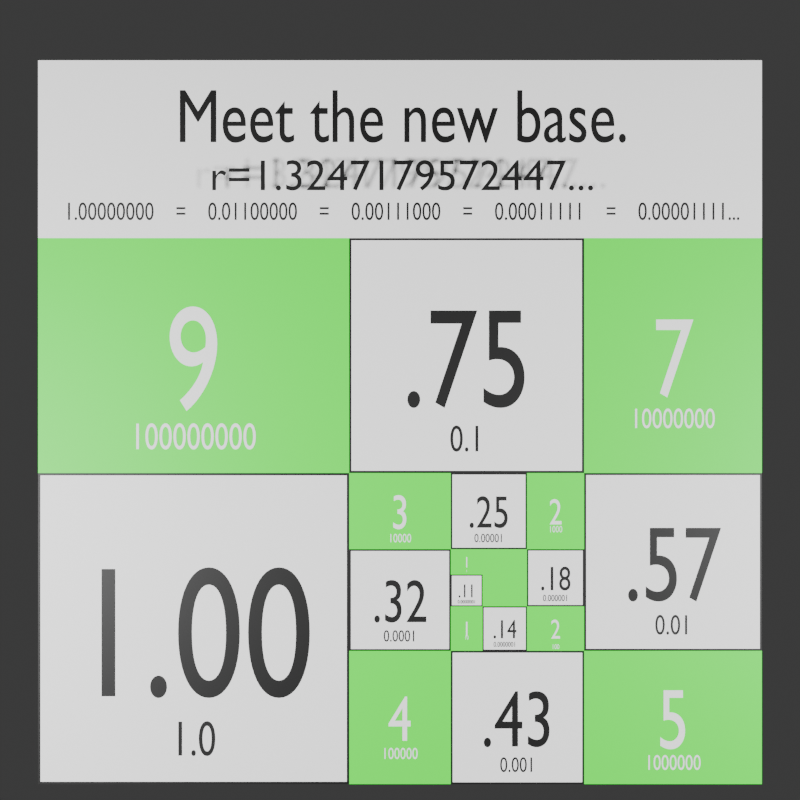 # Source: rho-spiral-squares.blend  (saved by Blender 4.0.36; exported with 4.5.12 LTS)
import bpy
from mathutils import Matrix  # noqa: F401  (used for matrix-valued properties, if any)

bpy.ops.wm.read_factory_settings(use_empty=True)
scene = bpy.context.scene
scene.name = 'Scene'

# ---- collections
col_collection = bpy.data.collections.new('Collection'); scene.collection.children.link(col_collection)

# ---- materials (node trees are filled in below, after node groups)
mat_black = bpy.data.materials.new('black')
mat_black.use_transparent_shadow = False
mat_white = bpy.data.materials.new('white')
mat_white.use_transparent_shadow = False
mat_green = bpy.data.materials.new('green')
mat_green.use_transparent_shadow = False

# ---- material node trees
mat_black.use_nodes = True; mat_black.node_tree.nodes.clear()
_N = mat_black.node_tree.nodes; _L = mat_black.node_tree.links
n0 = _N.new('ShaderNodeBsdfPrincipled'); n0.name = 'Principled BSDF'; n0.location = (10, 300)
n0.inputs[0].default_value = (0.0, 0.0, 0.0, 1.0)
n0.inputs[3].default_value = 1.45
n1 = _N.new('ShaderNodeOutputMaterial'); n1.name = 'Material Output'; n1.location = (300, 300)
_L.new(n0.outputs[0], n1.inputs[0])
n1.is_active_output = True
mat_white.use_nodes = True; mat_white.node_tree.nodes.clear()
_N = mat_white.node_tree.nodes; _L = mat_white.node_tree.links
n0 = _N.new('ShaderNodeBsdfPrincipled'); n0.name = 'Principled BSDF'; n0.location = (10, 300)
n0.inputs[0].default_value = (1.0, 1.0, 1.0, 1.0)
n0.inputs[3].default_value = 1.45
n1 = _N.new('ShaderNodeOutputMaterial'); n1.name = 'Material Output'; n1.location = (300, 300)
_L.new(n0.outputs[0], n1.inputs[0])
n1.is_active_output = True
mat_green.use_nodes = True; mat_green.node_tree.nodes.clear()
_N = mat_green.node_tree.nodes; _L = mat_green.node_tree.links
n0 = _N.new('ShaderNodeBsdfPrincipled'); n0.name = 'Principled BSDF'; n0.location = (10, 300)
n0.inputs[0].default_value = (0.0, 1.0, 0.0, 1.0)
n0.inputs[3].default_value = 1.45
n1 = _N.new('ShaderNodeOutputMaterial'); n1.name = 'Material Output'; n1.location = (300, 300)
_L.new(n0.outputs[0], n1.inputs[0])
n1.is_active_output = True

# ---- world
world_world = bpy.data.worlds.new('World'); scene.world = world_world
world_world.use_nodes = True; world_world.node_tree.nodes.clear()
_N = world_world.node_tree.nodes; _L = world_world.node_tree.links
n0 = _N.new('ShaderNodeOutputWorld'); n0.name = 'World Output'; n0.location = (300, 300)
n1 = _N.new('ShaderNodeBackground'); n1.name = 'Background'; n1.location = (10, 300)
n1.inputs[0].default_value = (0.05088, 0.05088, 0.05088, 1.0)
_L.new(n1.outputs[0], n0.inputs[0])
n0.is_active_output = True
world_world.color = (0.05088, 0.05088, 0.05088)
world_world.use_sun_shadow = False
world_world.sun_shadow_jitter_overblur = 0.0

# ---- cameras
cam_camera_001 = bpy.data.cameras.new('Camera.001')

# ---- lights
light_area = bpy.data.lights.new('Area', 'AREA')
light_area.transmission_factor = 0.0
light_area.energy = 300.0
light_area.shadow_maximum_resolution = 0.006
light_area.use_absolute_resolution = True
light_area.size = 1.0
light_area.size_y = 1.0
light_area_001 = bpy.data.lights.new('Area.001', 'AREA')
light_area_001.transmission_factor = 0.0
light_area_001.energy = 300.0
light_area_001.shadow_maximum_resolution = 0.006
light_area_001.use_absolute_resolution = True
light_area_001.size = 1.0
light_area_001.size_y = 1.0

# ---- meshes
me_plane = bpy.data.meshes.new('Plane')
me_plane.from_pydata([(-0.5, -0.5, 0.0), (0.5, -0.5, 0.0), (-0.5, 0.5, 0.0), (0.5, 0.5, 0.0)], [], [(0, 1, 3, 2)])
_uv = me_plane.uv_layers.new(name='UVMap')
_uv.uv.foreach_set('vector', [0.0, 0.0, 1.0, 0.0, 1.0, 1.0, 0.0, 1.0])
me_plane.materials.append(mat_white)
me_plane.update()
me_plane_001 = bpy.data.meshes.new('Plane.001')
me_plane_001.from_pydata([(-0.5, -0.5, 0.0), (0.5, -0.5, 0.0), (-0.5, 0.5, 0.0), (0.5, 0.5, 0.0)], [], [(0, 1, 3, 2)])
_uv = me_plane_001.uv_layers.new(name='UVMap')
_uv.uv.foreach_set('vector', [0.0, 0.0, 1.0, 0.0, 1.0, 1.0, 0.0, 1.0])
me_plane_001.materials.append(mat_green)
me_plane_001.update()
me_plane_002 = bpy.data.meshes.new('Plane.002')
me_plane_002.from_pydata([(-0.05, -0.05, 0.0), (0.05, -0.05, 0.0), (-0.05, 0.05, 0.0), (0.05, 0.05, 0.0)], [], [(0, 1, 3, 2)])
_uv = me_plane_002.uv_layers.new(name='UVMap')
_uv.uv.foreach_set('vector', [0.0, 0.0, 1.0, 0.0, 1.0, 1.0, 0.0, 1.0])
me_plane_002.materials.append(mat_black)
me_plane_002.update()
me_plane_003 = bpy.data.meshes.new('Plane.003')
me_plane_003.from_pydata([(-0.0465, -0.0465, 0.0), (0.0465, -0.0465, 0.0), (-0.0465, 0.0465, 0.0), (0.0465, 0.0465, 0.0)], [], [(0, 1, 3, 2)])
_uv = me_plane_003.uv_layers.new(name='UVMap')
_uv.uv.foreach_set('vector', [0.0, 0.0, 1.0, 0.0, 1.0, 1.0, 0.0, 1.0])
me_plane_003.materials.append(mat_white)
me_plane_003.update()
me_plane_004 = bpy.data.meshes.new('Plane.004')
me_plane_004.from_pydata([(-0.07, -0.07, 0.0), (0.07, -0.07, 0.0), (-0.07, 0.07, 0.0), (0.07, 0.07, 0.0)], [], [(0, 1, 3, 2)])
_uv = me_plane_004.uv_layers.new(name='UVMap')
_uv.uv.foreach_set('vector', [0.0, 0.0, 1.0, 0.0, 1.0, 1.0, 0.0, 1.0])
me_plane_004.materials.append(mat_black)
me_plane_004.update()
me_plane_005 = bpy.data.meshes.new('Plane.005')
me_plane_005.from_pydata([(-0.066, -0.066, 0.0), (0.066, -0.066, 0.0), (-0.066, 0.066, 0.0), (0.066, 0.066, 0.0)], [], [(0, 1, 3, 2)])
_uv = me_plane_005.uv_layers.new(name='UVMap')
_uv.uv.foreach_set('vector', [0.0, 0.0, 1.0, 0.0, 1.0, 1.0, 0.0, 1.0])
me_plane_005.materials.append(mat_white)
me_plane_005.update()
me_plane_006 = bpy.data.meshes.new('Plane.006')
me_plane_006.from_pydata([(-0.09, -0.09, 0.0), (0.09, -0.09, 0.0), (-0.09, 0.09, 0.0), (0.09, 0.09, 0.0)], [], [(0, 1, 3, 2)])
_uv = me_plane_006.uv_layers.new(name='UVMap')
_uv.uv.foreach_set('vector', [0.0, 0.0, 1.0, 0.0, 1.0, 1.0, 0.0, 1.0])
me_plane_006.materials.append(mat_black)
me_plane_006.update()
me_plane_007 = bpy.data.meshes.new('Plane.007')
me_plane_007.from_pydata([(-0.0855, -0.0855, 0.0), (0.0855, -0.0855, 0.0), (-0.0855, 0.0855, 0.0), (0.0855, 0.0855, 0.0)], [], [(0, 1, 3, 2)])
_uv = me_plane_007.uv_layers.new(name='UVMap')
_uv.uv.foreach_set('vector', [0.0, 0.0, 1.0, 0.0, 1.0, 1.0, 0.0, 1.0])
me_plane_007.materials.append(mat_white)
me_plane_007.update()
me_plane_008 = bpy.data.meshes.new('Plane.008')
me_plane_008.from_pydata([(-0.12, -0.12, 0.0), (0.12, -0.12, 0.0), (-0.12, 0.12, 0.0), (0.12, 0.12, 0.0)], [], [(0, 1, 3, 2)])
_uv = me_plane_008.uv_layers.new(name='UVMap')
_uv.uv.foreach_set('vector', [0.0, 0.0, 1.0, 0.0, 1.0, 1.0, 0.0, 1.0])
me_plane_008.materials.append(mat_black)
me_plane_008.update()
me_plane_009 = bpy.data.meshes.new('Plane.009')
me_plane_009.from_pydata([(-0.115, -0.115, 0.0), (0.115, -0.115, 0.0), (-0.115, 0.115, 0.0), (0.115, 0.115, 0.0)], [], [(0, 1, 3, 2)])
_uv = me_plane_009.uv_layers.new(name='UVMap')
_uv.uv.foreach_set('vector', [0.0, 0.0, 1.0, 0.0, 1.0, 1.0, 0.0, 1.0])
me_plane_009.materials.append(mat_white)
me_plane_009.update()
me_plane_010 = bpy.data.meshes.new('Plane.010')
me_plane_010.from_pydata([(-0.16, -0.16, 0.0), (0.16, -0.16, 0.0), (-0.16, 0.16, 0.0), (0.16, 0.16, 0.0)], [], [(0, 1, 3, 2)])
_uv = me_plane_010.uv_layers.new(name='UVMap')
_uv.uv.foreach_set('vector', [0.0, 0.0, 1.0, 0.0, 1.0, 1.0, 0.0, 1.0])
me_plane_010.materials.append(mat_black)
me_plane_010.update()
me_plane_011 = bpy.data.meshes.new('Plane.011')
me_plane_011.from_pydata([(-0.1545, -0.1545, 0.0), (0.1545, -0.1545, 0.0), (-0.1545, 0.1545, 0.0), (0.1545, 0.1545, 0.0)], [], [(0, 1, 3, 2)])
_uv = me_plane_011.uv_layers.new(name='UVMap')
_uv.uv.foreach_set('vector', [0.0, 0.0, 1.0, 0.0, 1.0, 1.0, 0.0, 1.0])
me_plane_011.materials.append(mat_white)
me_plane_011.update()
me_plane_012 = bpy.data.meshes.new('Plane.012')
me_plane_012.from_pydata([(-0.21, -0.21, 0.0), (0.21, -0.21, 0.0), (-0.21, 0.21, 0.0), (0.21, 0.21, 0.0)], [], [(0, 1, 3, 2)])
_uv = me_plane_012.uv_layers.new(name='UVMap')
_uv.uv.foreach_set('vector', [0.0, 0.0, 1.0, 0.0, 1.0, 1.0, 0.0, 1.0])
me_plane_012.materials.append(mat_black)
me_plane_012.update()
me_plane_013 = bpy.data.meshes.new('Plane.013')
me_plane_013.from_pydata([(-0.204, -0.204, 0.0), (0.204, -0.204, 0.0), (-0.204, 0.204, 0.0), (0.204, 0.204, 0.0)], [], [(0, 1, 3, 2)])
_uv = me_plane_013.uv_layers.new(name='UVMap')
_uv.uv.foreach_set('vector', [0.0, 0.0, 1.0, 0.0, 1.0, 1.0, 0.0, 1.0])
me_plane_013.materials.append(mat_white)
me_plane_013.update()
me_plane_014 = bpy.data.meshes.new('Plane.014')
me_plane_014.from_pydata([(-0.28, -0.28, 0.0), (0.28, -0.28, 0.0), (-0.28, 0.28, 0.0), (0.28, 0.28, 0.0)], [], [(0, 1, 3, 2)])
_uv = me_plane_014.uv_layers.new(name='UVMap')
_uv.uv.foreach_set('vector', [0.0, 0.0, 1.0, 0.0, 1.0, 1.0, 0.0, 1.0])
me_plane_014.materials.append(mat_black)
me_plane_014.update()
me_plane_015 = bpy.data.meshes.new('Plane.015')
me_plane_015.from_pydata([(-0.2735, -0.2735, 0.0), (0.2735, -0.2735, 0.0), (-0.2735, 0.2735, 0.0), (0.2735, 0.2735, 0.0)], [], [(0, 1, 3, 2)])
_uv = me_plane_015.uv_layers.new(name='UVMap')
_uv.uv.foreach_set('vector', [0.0, 0.0, 1.0, 0.0, 1.0, 1.0, 0.0, 1.0])
me_plane_015.materials.append(mat_white)
me_plane_015.update()
me_plane_016 = bpy.data.meshes.new('Plane.016')
me_plane_016.from_pydata([(-0.37, -0.37, 0.0), (0.37, -0.37, 0.0), (-0.37, 0.37, 0.0), (0.37, 0.37, 0.0)], [], [(0, 1, 3, 2)])
_uv = me_plane_016.uv_layers.new(name='UVMap')
_uv.uv.foreach_set('vector', [0.0, 0.0, 1.0, 0.0, 1.0, 1.0, 0.0, 1.0])
me_plane_016.materials.append(mat_black)
me_plane_016.update()
me_plane_017 = bpy.data.meshes.new('Plane.017')
me_plane_017.from_pydata([(-0.363, -0.363, 0.0), (0.363, -0.363, 0.0), (-0.363, 0.363, 0.0), (0.363, 0.363, 0.0)], [], [(0, 1, 3, 2)])
_uv = me_plane_017.uv_layers.new(name='UVMap')
_uv.uv.foreach_set('vector', [0.0, 0.0, 1.0, 0.0, 1.0, 1.0, 0.0, 1.0])
me_plane_017.materials.append(mat_white)
me_plane_017.update()
me_plane_018 = bpy.data.meshes.new('Plane.018')
me_plane_018.from_pydata([(-0.49, -0.49, 0.0), (0.49, -0.49, 0.0), (-0.49, 0.49, 0.0), (0.49, 0.49, 0.0)], [], [(0, 1, 3, 2)])
_uv = me_plane_018.uv_layers.new(name='UVMap')
_uv.uv.foreach_set('vector', [0.0, 0.0, 1.0, 0.0, 1.0, 1.0, 0.0, 1.0])
me_plane_018.materials.append(mat_black)
me_plane_018.update()
me_plane_019 = bpy.data.meshes.new('Plane.019')
me_plane_019.from_pydata([(-0.4825, -0.4825, 0.0), (0.4825, -0.4825, 0.0), (-0.4825, 0.4825, 0.0), (0.4825, 0.4825, 0.0)], [], [(0, 1, 3, 2)])
_uv = me_plane_019.uv_layers.new(name='UVMap')
_uv.uv.foreach_set('vector', [0.0, 0.0, 1.0, 0.0, 1.0, 1.0, 0.0, 1.0])
me_plane_019.materials.append(mat_white)
me_plane_019.update()

# ---- curves / text
txt_objectsize = bpy.data.curves.new('objectSize', 'FONT')
txt_objectsize.dimensions = '2D'
txt_objectsize.body = 'Meet the new base.'
txt_objectsize.materials.append(mat_black)
txt_objectsize.align_x = 'CENTER'
txt_objectsize.align_y = 'CENTER'
txt_objectsize_001 = bpy.data.curves.new('objectSize.001', 'FONT')
txt_objectsize_001.dimensions = '2D'
txt_objectsize_001.body = '1.00000000    =    0.01100000    =    0.00111000    =    0.00011111    =    0.00001111...'
txt_objectsize_001.materials.append(mat_black)
txt_objectsize_001.align_x = 'CENTER'
txt_objectsize_001.align_y = 'CENTER'
txt_objectsize_002 = bpy.data.curves.new('objectSize.002', 'FONT')
txt_objectsize_002.dimensions = '2D'
txt_objectsize_002.body = '.11'
txt_objectsize_002.materials.append(mat_black)
txt_objectsize_002.align_x = 'CENTER'
txt_objectsize_002.align_y = 'CENTER'
txt_objectsize_003 = bpy.data.curves.new('objectSize.003', 'FONT')
txt_objectsize_003.dimensions = '2D'
txt_objectsize_003.body = '0.00000001'
txt_objectsize_003.materials.append(mat_black)
txt_objectsize_003.align_x = 'CENTER'
txt_objectsize_003.align_y = 'CENTER'
txt_objectsize_004 = bpy.data.curves.new('objectSize.004', 'FONT')
txt_objectsize_004.dimensions = '2D'
txt_objectsize_004.body = '.14'
txt_objectsize_004.materials.append(mat_black)
txt_objectsize_004.align_x = 'CENTER'
txt_objectsize_004.align_y = 'CENTER'
txt_objectsize_005 = bpy.data.curves.new('objectSize.005', 'FONT')
txt_objectsize_005.dimensions = '2D'
txt_objectsize_005.body = '0.0000001'
txt_objectsize_005.materials.append(mat_black)
txt_objectsize_005.align_x = 'CENTER'
txt_objectsize_005.align_y = 'CENTER'
txt_objectsize_006 = bpy.data.curves.new('objectSize.006', 'FONT')
txt_objectsize_006.dimensions = '2D'
txt_objectsize_006.body = '.18'
txt_objectsize_006.materials.append(mat_black)
txt_objectsize_006.align_x = 'CENTER'
txt_objectsize_006.align_y = 'CENTER'
txt_objectsize_007 = bpy.data.curves.new('objectSize.007', 'FONT')
txt_objectsize_007.dimensions = '2D'
txt_objectsize_007.body = '0.000001'
txt_objectsize_007.materials.append(mat_black)
txt_objectsize_007.align_x = 'CENTER'
txt_objectsize_007.align_y = 'CENTER'
txt_objectsize_008 = bpy.data.curves.new('objectSize.008', 'FONT')
txt_objectsize_008.dimensions = '2D'
txt_objectsize_008.body = '.25'
txt_objectsize_008.materials.append(mat_black)
txt_objectsize_008.align_x = 'CENTER'
txt_objectsize_008.align_y = 'CENTER'
txt_objectsize_009 = bpy.data.curves.new('objectSize.009', 'FONT')
txt_objectsize_009.dimensions = '2D'
txt_objectsize_009.body = '0.00001'
txt_objectsize_009.materials.append(mat_black)
txt_objectsize_009.align_x = 'CENTER'
txt_objectsize_009.align_y = 'CENTER'
txt_objectsize_010 = bpy.data.curves.new('objectSize.010', 'FONT')
txt_objectsize_010.dimensions = '2D'
txt_objectsize_010.body = '.32'
txt_objectsize_010.materials.append(mat_black)
txt_objectsize_010.align_x = 'CENTER'
txt_objectsize_010.align_y = 'CENTER'
txt_objectsize_011 = bpy.data.curves.new('objectSize.011', 'FONT')
txt_objectsize_011.dimensions = '2D'
txt_objectsize_011.body = '0.0001'
txt_objectsize_011.materials.append(mat_black)
txt_objectsize_011.align_x = 'CENTER'
txt_objectsize_011.align_y = 'CENTER'
txt_objectsize_012 = bpy.data.curves.new('objectSize.012', 'FONT')
txt_objectsize_012.dimensions = '2D'
txt_objectsize_012.body = '.43'
txt_objectsize_012.materials.append(mat_black)
txt_objectsize_012.align_x = 'CENTER'
txt_objectsize_012.align_y = 'CENTER'
txt_objectsize_013 = bpy.data.curves.new('objectSize.013', 'FONT')
txt_objectsize_013.dimensions = '2D'
txt_objectsize_013.body = '0.001'
txt_objectsize_013.materials.append(mat_black)
txt_objectsize_013.align_x = 'CENTER'
txt_objectsize_013.align_y = 'CENTER'
txt_objectsize_014 = bpy.data.curves.new('objectSize.014', 'FONT')
txt_objectsize_014.dimensions = '2D'
txt_objectsize_014.body = '.57'
txt_objectsize_014.materials.append(mat_black)
txt_objectsize_014.align_x = 'CENTER'
txt_objectsize_014.align_y = 'CENTER'
txt_objectsize_015 = bpy.data.curves.new('objectSize.015', 'FONT')
txt_objectsize_015.dimensions = '2D'
txt_objectsize_015.body = '0.01'
txt_objectsize_015.materials.append(mat_black)
txt_objectsize_015.align_x = 'CENTER'
txt_objectsize_015.align_y = 'CENTER'
txt_objectsize_016 = bpy.data.curves.new('objectSize.016', 'FONT')
txt_objectsize_016.dimensions = '2D'
txt_objectsize_016.body = '.75'
txt_objectsize_016.materials.append(mat_black)
txt_objectsize_016.align_x = 'CENTER'
txt_objectsize_016.align_y = 'CENTER'
txt_objectsize_017 = bpy.data.curves.new('objectSize.017', 'FONT')
txt_objectsize_017.dimensions = '2D'
txt_objectsize_017.body = '0.1'
txt_objectsize_017.materials.append(mat_black)
txt_objectsize_017.align_x = 'CENTER'
txt_objectsize_017.align_y = 'CENTER'
txt_objectsize_018 = bpy.data.curves.new('objectSize.018', 'FONT')
txt_objectsize_018.dimensions = '2D'
txt_objectsize_018.body = '1.00'
txt_objectsize_018.materials.append(mat_black)
txt_objectsize_018.align_x = 'CENTER'
txt_objectsize_018.align_y = 'CENTER'
txt_objectsize_019 = bpy.data.curves.new('objectSize.019', 'FONT')
txt_objectsize_019.dimensions = '2D'
txt_objectsize_019.body = '1.0'
txt_objectsize_019.materials.append(mat_black)
txt_objectsize_019.align_x = 'CENTER'
txt_objectsize_019.align_y = 'CENTER'
txt_rho = bpy.data.curves.new('rho', 'FONT')
txt_rho.dimensions = '2D'
txt_rho.body = 'r=1.3247179572447...'
txt_rho.materials.append(mat_black)
txt_rho.align_x = 'CENTER'
txt_rho.align_y = 'CENTER'
txt_objectsize_020 = bpy.data.curves.new('objectSize.020', 'FONT')
txt_objectsize_020.dimensions = '2D'
txt_objectsize_020.body = '1'
txt_objectsize_020.materials.append(mat_white)
txt_objectsize_020.align_x = 'CENTER'
txt_objectsize_020.align_y = 'CENTER'
txt_objectsize_021 = bpy.data.curves.new('objectSize.021', 'FONT')
txt_objectsize_021.dimensions = '2D'
txt_objectsize_021.body = '1'
txt_objectsize_021.materials.append(mat_white)
txt_objectsize_021.align_x = 'CENTER'
txt_objectsize_021.align_y = 'CENTER'
txt_objectsize_022 = bpy.data.curves.new('objectSize.022', 'FONT')
txt_objectsize_022.dimensions = '2D'
txt_objectsize_022.body = '1'
txt_objectsize_022.materials.append(mat_white)
txt_objectsize_022.align_x = 'CENTER'
txt_objectsize_022.align_y = 'CENTER'
txt_objectsize_023 = bpy.data.curves.new('objectSize.023', 'FONT')
txt_objectsize_023.dimensions = '2D'
txt_objectsize_023.body = '10'
txt_objectsize_023.materials.append(mat_white)
txt_objectsize_023.align_x = 'CENTER'
txt_objectsize_023.align_y = 'CENTER'
txt_objectsize_024 = bpy.data.curves.new('objectSize.024', 'FONT')
txt_objectsize_024.dimensions = '2D'
txt_objectsize_024.body = '2'
txt_objectsize_024.materials.append(mat_white)
txt_objectsize_024.align_x = 'CENTER'
txt_objectsize_024.align_y = 'CENTER'
txt_objectsize_025 = bpy.data.curves.new('objectSize.025', 'FONT')
txt_objectsize_025.dimensions = '2D'
txt_objectsize_025.body = '100'
txt_objectsize_025.materials.append(mat_white)
txt_objectsize_025.align_x = 'CENTER'
txt_objectsize_025.align_y = 'CENTER'
txt_objectsize_026 = bpy.data.curves.new('objectSize.026', 'FONT')
txt_objectsize_026.dimensions = '2D'
txt_objectsize_026.body = '2'
txt_objectsize_026.materials.append(mat_white)
txt_objectsize_026.align_x = 'CENTER'
txt_objectsize_026.align_y = 'CENTER'
txt_objectsize_027 = bpy.data.curves.new('objectSize.027', 'FONT')
txt_objectsize_027.dimensions = '2D'
txt_objectsize_027.body = '1000'
txt_objectsize_027.materials.append(mat_white)
txt_objectsize_027.align_x = 'CENTER'
txt_objectsize_027.align_y = 'CENTER'
txt_objectsize_028 = bpy.data.curves.new('objectSize.028', 'FONT')
txt_objectsize_028.dimensions = '2D'
txt_objectsize_028.body = '3'
txt_objectsize_028.materials.append(mat_white)
txt_objectsize_028.align_x = 'CENTER'
txt_objectsize_028.align_y = 'CENTER'
txt_objectsize_029 = bpy.data.curves.new('objectSize.029', 'FONT')
txt_objectsize_029.dimensions = '2D'
txt_objectsize_029.body = '10000'
txt_objectsize_029.materials.append(mat_white)
txt_objectsize_029.align_x = 'CENTER'
txt_objectsize_029.align_y = 'CENTER'
txt_objectsize_030 = bpy.data.curves.new('objectSize.030', 'FONT')
txt_objectsize_030.dimensions = '2D'
txt_objectsize_030.body = '4'
txt_objectsize_030.materials.append(mat_white)
txt_objectsize_030.align_x = 'CENTER'
txt_objectsize_030.align_y = 'CENTER'
txt_objectsize_031 = bpy.data.curves.new('objectSize.031', 'FONT')
txt_objectsize_031.dimensions = '2D'
txt_objectsize_031.body = '100000'
txt_objectsize_031.materials.append(mat_white)
txt_objectsize_031.align_x = 'CENTER'
txt_objectsize_031.align_y = 'CENTER'
txt_objectsize_032 = bpy.data.curves.new('objectSize.032', 'FONT')
txt_objectsize_032.dimensions = '2D'
txt_objectsize_032.body = '5'
txt_objectsize_032.materials.append(mat_white)
txt_objectsize_032.align_x = 'CENTER'
txt_objectsize_032.align_y = 'CENTER'
txt_objectsize_033 = bpy.data.curves.new('objectSize.033', 'FONT')
txt_objectsize_033.dimensions = '2D'
txt_objectsize_033.body = '1000000'
txt_objectsize_033.materials.append(mat_white)
txt_objectsize_033.align_x = 'CENTER'
txt_objectsize_033.align_y = 'CENTER'
txt_objectsize_034 = bpy.data.curves.new('objectSize.034', 'FONT')
txt_objectsize_034.dimensions = '2D'
txt_objectsize_034.body = '7'
txt_objectsize_034.materials.append(mat_white)
txt_objectsize_034.align_x = 'CENTER'
txt_objectsize_034.align_y = 'CENTER'
txt_objectsize_035 = bpy.data.curves.new('objectSize.035', 'FONT')
txt_objectsize_035.dimensions = '2D'
txt_objectsize_035.body = '10000000'
txt_objectsize_035.materials.append(mat_white)
txt_objectsize_035.align_x = 'CENTER'
txt_objectsize_035.align_y = 'CENTER'
txt_objectsize_036 = bpy.data.curves.new('objectSize.036', 'FONT')
txt_objectsize_036.dimensions = '2D'
txt_objectsize_036.body = '9'
txt_objectsize_036.materials.append(mat_white)
txt_objectsize_036.align_x = 'CENTER'
txt_objectsize_036.align_y = 'CENTER'
txt_objectsize_037 = bpy.data.curves.new('objectSize.037', 'FONT')
txt_objectsize_037.dimensions = '2D'
txt_objectsize_037.body = '100000000'
txt_objectsize_037.materials.append(mat_white)
txt_objectsize_037.align_x = 'CENTER'
txt_objectsize_037.align_y = 'CENTER'

# ---- objects
ob_font_object = bpy.data.objects.new('Font Object', txt_objectsize)
ob_font_object_001 = bpy.data.objects.new('Font Object.001', txt_objectsize_001)
ob_font_object_002 = bpy.data.objects.new('Font Object.002', txt_objectsize_002)
ob_font_object_003 = bpy.data.objects.new('Font Object.003', txt_objectsize_003)
ob_font_object_004 = bpy.data.objects.new('Font Object.004', txt_objectsize_004)
ob_font_object_005 = bpy.data.objects.new('Font Object.005', txt_objectsize_005)
ob_font_object_006 = bpy.data.objects.new('Font Object.006', txt_objectsize_006)
ob_font_object_007 = bpy.data.objects.new('Font Object.007', txt_objectsize_007)
ob_font_object_008 = bpy.data.objects.new('Font Object.008', txt_objectsize_008)
ob_font_object_009 = bpy.data.objects.new('Font Object.009', txt_objectsize_009)
ob_font_object_010 = bpy.data.objects.new('Font Object.010', txt_objectsize_010)
ob_font_object_011 = bpy.data.objects.new('Font Object.011', txt_objectsize_011)
ob_font_object_012 = bpy.data.objects.new('Font Object.012', txt_objectsize_012)
ob_font_object_013 = bpy.data.objects.new('Font Object.013', txt_objectsize_013)
ob_font_object_014 = bpy.data.objects.new('Font Object.014', txt_objectsize_014)
ob_font_object_015 = bpy.data.objects.new('Font Object.015', txt_objectsize_015)
ob_font_object_016 = bpy.data.objects.new('Font Object.016', txt_objectsize_016)
ob_font_object_017 = bpy.data.objects.new('Font Object.017', txt_objectsize_017)
ob_font_object_018 = bpy.data.objects.new('Font Object.018', txt_objectsize_018)
ob_font_object_019 = bpy.data.objects.new('Font Object.019', txt_objectsize_019)
ob_greek_symbol = bpy.data.objects.new('Greek Symbol', txt_rho)
ob_font_object_020 = bpy.data.objects.new('Font Object.020', txt_objectsize_020)
ob_font_object_021 = bpy.data.objects.new('Font Object.021', txt_objectsize_021)
ob_font_object_022 = bpy.data.objects.new('Font Object.022', txt_objectsize_022)
ob_font_object_023 = bpy.data.objects.new('Font Object.023', txt_objectsize_023)
ob_font_object_024 = bpy.data.objects.new('Font Object.024', txt_objectsize_024)
ob_font_object_025 = bpy.data.objects.new('Font Object.025', txt_objectsize_025)
ob_font_object_026 = bpy.data.objects.new('Font Object.026', txt_objectsize_026)
ob_font_object_027 = bpy.data.objects.new('Font Object.027', txt_objectsize_027)
ob_font_object_028 = bpy.data.objects.new('Font Object.028', txt_objectsize_028)
ob_font_object_029 = bpy.data.objects.new('Font Object.029', txt_objectsize_029)
ob_font_object_030 = bpy.data.objects.new('Font Object.030', txt_objectsize_030)
ob_font_object_031 = bpy.data.objects.new('Font Object.031', txt_objectsize_031)
ob_font_object_032 = bpy.data.objects.new('Font Object.032', txt_objectsize_032)
ob_font_object_033 = bpy.data.objects.new('Font Object.033', txt_objectsize_033)
ob_font_object_034 = bpy.data.objects.new('Font Object.034', txt_objectsize_034)
ob_font_object_035 = bpy.data.objects.new('Font Object.035', txt_objectsize_035)
ob_font_object_036 = bpy.data.objects.new('Font Object.036', txt_objectsize_036)
ob_font_object_037 = bpy.data.objects.new('Font Object.037', txt_objectsize_037)
ob_heading_background = bpy.data.objects.new('heading_background', me_plane)
ob_camera = bpy.data.objects.new('Camera', cam_camera_001)
ob_area = bpy.data.objects.new('Area', light_area)
ob_area_001 = bpy.data.objects.new('Area.001', light_area_001)
ob_background = bpy.data.objects.new('background', me_plane_001)
ob_square_5 = bpy.data.objects.new('square-5', me_plane_002)
ob_square_5_mask = bpy.data.objects.new('square-5-mask', me_plane_003)
ob_square_6 = bpy.data.objects.new('square-6', me_plane_004)
ob_square_6_mask = bpy.data.objects.new('square-6-mask', me_plane_005)
ob_square_7 = bpy.data.objects.new('square-7', me_plane_006)
ob_square_7_mask = bpy.data.objects.new('square-7-mask', me_plane_007)
ob_square_8 = bpy.data.objects.new('square-8', me_plane_008)
ob_square_8_mask = bpy.data.objects.new('square-8-mask', me_plane_009)
ob_square_9 = bpy.data.objects.new('square-9', me_plane_010)
ob_square_9_mask = bpy.data.objects.new('square-9-mask', me_plane_011)
ob_square_10 = bpy.data.objects.new('square-10', me_plane_012)
ob_square_10_mask = bpy.data.objects.new('square-10-mask', me_plane_013)
ob_square_11 = bpy.data.objects.new('square-11', me_plane_014)
ob_square_11_mask = bpy.data.objects.new('square-11-mask', me_plane_015)
ob_square_12 = bpy.data.objects.new('square-12', me_plane_016)
ob_square_12_mask = bpy.data.objects.new('square-12-mask', me_plane_017)
ob_square_13 = bpy.data.objects.new('square-13', me_plane_018)
ob_square_13_mask = bpy.data.objects.new('square-13-mask', me_plane_019)

# ---- transforms, parenting, visibility, modifiers, constraints
ob_font_object.location = (-0.303, 1.444, 0.001)
ob_font_object.scale = (0.18, 0.24, 1.0)
ob_font_object_001.location = (-0.303, 1.151, 0.001)
ob_font_object_001.scale = (0.06, 0.08, 1.0)
ob_font_object_002.location = (-0.1, -0.04375, 0.001)
ob_font_object_002.scale = (0.045, 0.06, 1.0)
ob_font_object_003.location = (-0.1, -0.076, 0.001)
ob_font_object_003.scale = (0.012, 0.016, 1.0)
ob_font_object_004.location = (0.02, -0.1653, 0.001)
ob_font_object_004.scale = (0.063, 0.084, 1.0)
ob_font_object_005.location = (0.02, -0.2104, 0.001)
ob_font_object_005.scale = (0.0168, 0.0224, 1.0)
ob_font_object_006.location = (0.18, -0.00675, 0.001)
ob_font_object_006.scale = (0.081, 0.108, 1.0)
ob_font_object_007.location = (0.18, -0.0648, 0.001)
ob_font_object_007.scale = (0.0216, 0.0288, 1.0)
ob_font_object_008.location = (-0.03, 0.201, 0.001)
ob_font_object_008.scale = (0.108, 0.144, 1.0)
ob_font_object_009.location = (-0.03, 0.1236, 0.001)
ob_font_object_009.scale = (0.0288, 0.0384, 1.0)
ob_font_object_010.location = (-0.31, -0.082, 0.001)
ob_font_object_010.scale = (0.144, 0.192, 1.0)
ob_font_object_011.location = (-0.31, -0.1852, 0.001)
ob_font_object_011.scale = (0.0384, 0.0512, 1.0)
ob_font_object_012.location = (0.06, -0.4557, 0.001)
ob_font_object_012.scale = (0.189, 0.252, 1.0)
ob_font_object_013.location = (0.06, -0.5912, 0.001)
ob_font_object_013.scale = (0.0504, 0.0672, 1.0)
ob_font_object_014.location = (0.55, 0.029, 0.001)
ob_font_object_014.scale = (0.252, 0.336, 1.0)
ob_font_object_015.location = (0.55, -0.1516, 0.001)
ob_font_object_015.scale = (0.0672, 0.0896, 1.0)
ob_font_object_016.location = (-0.1, 0.6722, 0.001)
ob_font_object_016.scale = (0.333, 0.444, 1.0)
ob_font_object_017.location = (-0.1, 0.4336, 0.001)
ob_font_object_017.scale = (0.0888, 0.1184, 1.0)
ob_font_object_018.location = (-0.96, -0.1968, 0.001)
ob_font_object_018.scale = (0.441, 0.588, 1.0)
ob_font_object_019.location = (-0.96, -0.5128, 0.001)
ob_font_object_019.scale = (0.1176, 0.1568, 1.0)
ob_greek_symbol.location = (-0.303, 1.25, 0.06)
ob_greek_symbol.scale = (0.135, 0.135, 1.0)
ob_font_object_020.location = (-0.1, 0.047, 0.001)
ob_font_object_020.scale = (0.036, 0.048, 1.0)
ob_font_object_021.location = (-0.1, 0.02125, 0.001)
ob_font_object_021.scale = (0.009, 0.012, 1.0)
ob_font_object_022.location = (-0.1, -0.1642, 0.001)
ob_font_object_022.scale = (0.0504, 0.0672, 1.0)
ob_font_object_023.location = (-0.1, -0.1891, 0.001)
ob_font_object_023.scale = (0.0126, 0.0168, 1.0)
ob_font_object_024.location = (0.18, -0.1654, 0.001)
ob_font_object_024.scale = (0.0648, 0.0864, 1.0)
ob_font_object_025.location = (0.18, -0.2174, 0.001)
ob_font_object_025.scale = (0.0162, 0.0216, 1.0)
ob_font_object_026.location = (0.18, 0.2028, 0.001)
ob_font_object_026.scale = (0.0864, 0.1152, 1.0)
ob_font_object_027.location = (0.18, 0.1522, 0.001)
ob_font_object_027.scale = (0.0216, 0.0288, 1.0)
ob_font_object_028.location = (-0.31, 0.2004, 0.001)
ob_font_object_028.scale = (0.1152, 0.1536, 1.0)
ob_font_object_029.location = (-0.31, 0.1236, 0.001)
ob_font_object_029.scale = (0.0288, 0.0384, 1.0)
ob_font_object_030.location = (-0.31, -0.4526, 0.001)
ob_font_object_030.scale = (0.1512, 0.2016, 1.0)
ob_font_object_031.location = (-0.31, -0.5551, 0.001)
ob_font_object_031.scale = (0.0378, 0.0504, 1.0)
ob_font_object_032.location = (0.55, -0.4568, 0.001)
ob_font_object_032.scale = (0.2016, 0.2688, 1.0)
ob_font_object_033.location = (0.55, -0.5842, 0.001)
ob_font_object_033.scale = (0.0504, 0.0672, 1.0)
ob_font_object_034.location = (0.55, 0.6778, 0.001)
ob_font_object_034.scale = (0.2664, 0.3552, 1.0)
ob_font_object_035.location = (0.55, 0.4985, 0.001)
ob_font_object_035.scale = (0.0666, 0.0888, 1.0)
ob_font_object_036.location = (-0.96, 0.6706, 0.001)
ob_font_object_036.scale = (0.3528, 0.4704, 1.0)
ob_font_object_037.location = (-0.96, 0.4406, 0.001)
ob_font_object_037.scale = (0.0882, 0.1176, 1.0)
ob_heading_background.location = (-0.31, 1.35, 0.0)
ob_heading_background.scale = (2.28, 0.56, 1.0)
ob_camera.location = (-0.31, 0.56, 3.5)
ob_area.location = (3.0, 0.0, 4.0)
ob_area_001.location = (-3.0, 0.0, 4.0)
ob_background.location = (-0.31, 0.21, 0.0)
ob_background.scale = (2.28, 1.72, 1.0)
ob_square_5.location = (-0.1, -0.04, 0.0001)
ob_square_5_mask.location = (-0.1, -0.04, 0.0002)
ob_square_6.location = (0.02, -0.16, 0.0001)
ob_square_6_mask.location = (0.02, -0.16, 0.0002)
ob_square_7.location = (0.18, 2.776e-17, 0.0001)
ob_square_7_mask.location = (0.18, 2.776e-17, 0.0002)
ob_square_8.location = (-0.03, 0.21, 0.0001)
ob_square_8_mask.location = (-0.03, 0.21, 0.0002)
ob_square_9.location = (-0.31, -0.07, 0.0001)
ob_square_9_mask.location = (-0.31, -0.07, 0.0002)
ob_square_10.location = (0.06, -0.44, 0.0001)
ob_square_10_mask.location = (0.06, -0.44, 0.0002)
ob_square_11.location = (0.55, 0.05, 0.0001)
ob_square_11_mask.location = (0.55, 0.05, 0.0002)
ob_square_12.location = (-0.1, 0.7, 0.0001)
ob_square_12_mask.location = (-0.1, 0.7, 0.0002)
ob_square_13.location = (-0.96, -0.16, 0.0001)
ob_square_13_mask.location = (-0.96, -0.16, 0.0002)

# ---- collection membership
scene.collection.objects.link(ob_font_object)
scene.collection.objects.link(ob_font_object_001)
scene.collection.objects.link(ob_font_object_002)
scene.collection.objects.link(ob_font_object_003)
scene.collection.objects.link(ob_font_object_004)
scene.collection.objects.link(ob_font_object_005)
scene.collection.objects.link(ob_font_object_006)
scene.collection.objects.link(ob_font_object_007)
scene.collection.objects.link(ob_font_object_008)
scene.collection.objects.link(ob_font_object_009)
scene.collection.objects.link(ob_font_object_010)
scene.collection.objects.link(ob_font_object_011)
scene.collection.objects.link(ob_font_object_012)
scene.collection.objects.link(ob_font_object_013)
scene.collection.objects.link(ob_font_object_014)
scene.collection.objects.link(ob_font_object_015)
scene.collection.objects.link(ob_font_object_016)
scene.collection.objects.link(ob_font_object_017)
scene.collection.objects.link(ob_font_object_018)
scene.collection.objects.link(ob_font_object_019)
scene.collection.objects.link(ob_greek_symbol)
scene.collection.objects.link(ob_font_object_020)
scene.collection.objects.link(ob_font_object_021)
scene.collection.objects.link(ob_font_object_022)
scene.collection.objects.link(ob_font_object_023)
scene.collection.objects.link(ob_font_object_024)
scene.collection.objects.link(ob_font_object_025)
scene.collection.objects.link(ob_font_object_026)
scene.collection.objects.link(ob_font_object_027)
scene.collection.objects.link(ob_font_object_028)
scene.collection.objects.link(ob_font_object_029)
scene.collection.objects.link(ob_font_object_030)
scene.collection.objects.link(ob_font_object_031)
scene.collection.objects.link(ob_font_object_032)
scene.collection.objects.link(ob_font_object_033)
scene.collection.objects.link(ob_font_object_034)
scene.collection.objects.link(ob_font_object_035)
scene.collection.objects.link(ob_font_object_036)
scene.collection.objects.link(ob_font_object_037)
col_collection.objects.link(ob_heading_background)
col_collection.objects.link(ob_camera)
col_collection.objects.link(ob_area)
col_collection.objects.link(ob_area_001)
col_collection.objects.link(ob_background)
col_collection.objects.link(ob_square_5)
col_collection.objects.link(ob_square_5_mask)
col_collection.objects.link(ob_square_6)
col_collection.objects.link(ob_square_6_mask)
col_collection.objects.link(ob_square_7)
col_collection.objects.link(ob_square_7_mask)
col_collection.objects.link(ob_square_8)
col_collection.objects.link(ob_square_8_mask)
col_collection.objects.link(ob_square_9)
col_collection.objects.link(ob_square_9_mask)
col_collection.objects.link(ob_square_10)
col_collection.objects.link(ob_square_10_mask)
col_collection.objects.link(ob_square_11)
col_collection.objects.link(ob_square_11_mask)
col_collection.objects.link(ob_square_12)
col_collection.objects.link(ob_square_12_mask)
col_collection.objects.link(ob_square_13)
col_collection.objects.link(ob_square_13_mask)

# ---- scene / render settings (as saved in the file)
scene.camera = ob_camera
scene.frame_start = 1; scene.frame_end = 250; scene.frame_set(1)
scene.render.engine = 'BLENDER_EEVEE_NEXT'
scene.render.resolution_x = 4500
scene.render.resolution_y = 4500
scene.cycles.sampling_pattern = 'TABULATED_SOBOL'
bpy.context.view_layer.update()
